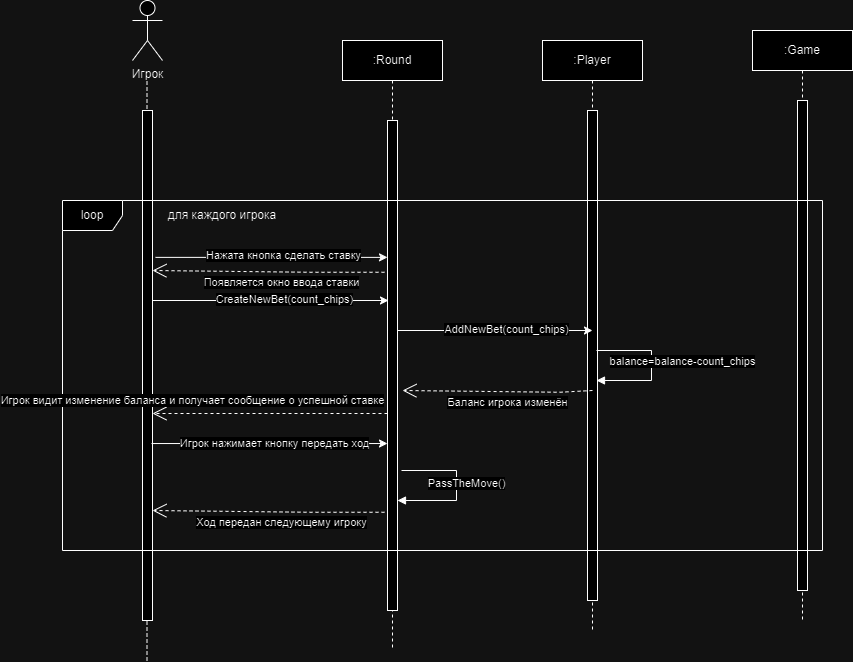

The diagram above was exported from draw.io. Its source (the exported page's mxGraphModel, read from the mxfile embedded in the PNG):
<mxGraphModel dx="2261" dy="759" grid="1" gridSize="10" guides="1" tooltips="1" connect="1" arrows="1" fold="1" page="1" pageScale="1" pageWidth="827" pageHeight="1169" math="0" shadow="0">
  <root>
    <mxCell id="0" />
    <mxCell id="1" parent="0" />
    <mxCell id="Nh3VWJXkVabxZ7JgQeSs-1" value=":Game" style="shape=umlLifeline;perimeter=lifelinePerimeter;whiteSpace=wrap;html=1;container=0;dropTarget=0;collapsible=0;recursiveResize=0;outlineConnect=0;portConstraint=eastwest;newEdgeStyle={&quot;edgeStyle&quot;:&quot;elbowEdgeStyle&quot;,&quot;elbow&quot;:&quot;vertical&quot;,&quot;curved&quot;:0,&quot;rounded&quot;:0};" vertex="1" parent="1">
      <mxGeometry x="710" y="40" width="100" height="590" as="geometry" />
    </mxCell>
    <mxCell id="Nh3VWJXkVabxZ7JgQeSs-2" value="&lt;span style=&quot;color: rgba(0, 0, 0, 0); font-family: monospace; font-size: 0px; text-align: start;&quot;&gt;%3CmxGraphModel%3E%3Croot%3E%3CmxCell%20id%3D%220%22%2F%3E%3CmxCell%20id%3D%221%22%20parent%3D%220%22%2F%3E%3CmxCell%20id%3D%222%22%20value%3D%22%3AObject%22%20style%3D%22shape%3DumlLifeline%3Bperimeter%3DlifelinePerimeter%3BwhiteSpace%3Dwrap%3Bhtml%3D1%3Bcontainer%3D0%3BdropTarget%3D0%3Bcollapsible%3D0%3BrecursiveResize%3D0%3BoutlineConnect%3D0%3BportConstraint%3Deastwest%3BnewEdgeStyle%3D%7B%26quot%3BedgeStyle%26quot%3B%3A%26quot%3BelbowEdgeStyle%26quot%3B%2C%26quot%3Belbow%26quot%3B%3A%26quot%3Bvertical%26quot%3B%2C%26quot%3Bcurved%26quot%3B%3A0%2C%26quot%3Brounded%26quot%3B%3A0%7D%3B%22%20vertex%3D%221%22%20parent%3D%221%22%3E%3CmxGeometry%20x%3D%22120%22%20y%3D%2240%22%20width%3D%22100%22%20height%3D%22300%22%20as%3D%22geometry%22%2F%3E%3C%2FmxCell%3E%3CmxCell%20id%3D%223%22%20value%3D%22%22%20style%3D%22html%3D1%3Bpoints%3D%5B%5D%3Bperimeter%3DorthogonalPerimeter%3BoutlineConnect%3D0%3BtargetShapes%3DumlLifeline%3BportConstraint%3Deastwest%3BnewEdgeStyle%3D%7B%26quot%3BedgeStyle%26quot%3B%3A%26quot%3BelbowEdgeStyle%26quot%3B%2C%26quot%3Belbow%26quot%3B%3A%26quot%3Bvertical%26quot%3B%2C%26quot%3Bcurved%26quot%3B%3A0%2C%26quot%3Brounded%26quot%3B%3A0%7D%3B%22%20vertex%3D%221%22%20parent%3D%222%22%3E%3CmxGeometry%20x%3D%2245%22%20y%3D%2270%22%20width%3D%2210%22%20height%3D%22190%22%20as%3D%22geometry%22%2F%3E%3C%2FmxCell%3E%3CmxCell%20id%3D%224%22%20value%3D%22%22%20style%3D%22html%3D1%3Bpoints%3D%5B%5D%3Bperimeter%3DorthogonalPerimeter%3BoutlineConnect%3D0%3BtargetShapes%3DumlLifeline%3BportConstraint%3Deastwest%3BnewEdgeStyle%3D%7B%26quot%3BedgeStyle%26quot%3B%3A%26quot%3BelbowEdgeStyle%26quot%3B%2C%26quot%3Belbow%26quot%3B%3A%26quot%3Bvertical%26quot%3B%2C%26quot%3Bcurved%26quot%3B%3A0%2C%26quot%3Brounded%26quot%3B%3A0%7D%3B%22%20vertex%3D%221%22%20parent%3D%222%22%3E%3CmxGeometry%20x%3D%2250%22%20y%3D%22120%22%20width%3D%2210%22%20height%3D%2280%22%20as%3D%22geometry%22%2F%3E%3C%2FmxCell%3E%3C%2Froot%3E%3C%2FmxGraphModel%3E&lt;/span&gt;" style="html=1;points=[];perimeter=orthogonalPerimeter;outlineConnect=0;targetShapes=umlLifeline;portConstraint=eastwest;newEdgeStyle={&quot;edgeStyle&quot;:&quot;elbowEdgeStyle&quot;,&quot;elbow&quot;:&quot;vertical&quot;,&quot;curved&quot;:0,&quot;rounded&quot;:0};" vertex="1" parent="Nh3VWJXkVabxZ7JgQeSs-1">
      <mxGeometry x="45" y="70" width="10" height="490" as="geometry" />
    </mxCell>
    <mxCell id="K32rbfefEH05NnCS_kW--83" value="" style="endArrow=none;dashed=1;html=1;rounded=0;" parent="1" edge="1">
      <mxGeometry width="50" height="50" relative="1" as="geometry">
        <mxPoint x="104.5" y="670" as="sourcePoint" />
        <mxPoint x="104.5" y="90" as="targetPoint" />
        <Array as="points">
          <mxPoint x="104.5" y="140" />
        </Array>
      </mxGeometry>
    </mxCell>
    <mxCell id="K32rbfefEH05NnCS_kW--86" value=":Player" style="shape=umlLifeline;perimeter=lifelinePerimeter;whiteSpace=wrap;html=1;container=0;dropTarget=0;collapsible=0;recursiveResize=0;outlineConnect=0;portConstraint=eastwest;newEdgeStyle={&quot;edgeStyle&quot;:&quot;elbowEdgeStyle&quot;,&quot;elbow&quot;:&quot;vertical&quot;,&quot;curved&quot;:0,&quot;rounded&quot;:0};" parent="1" vertex="1">
      <mxGeometry x="500" y="50" width="100" height="590" as="geometry" />
    </mxCell>
    <mxCell id="K32rbfefEH05NnCS_kW--87" value="&lt;span style=&quot;color: rgba(0, 0, 0, 0); font-family: monospace; font-size: 0px; text-align: start;&quot;&gt;%3CmxGraphModel%3E%3Croot%3E%3CmxCell%20id%3D%220%22%2F%3E%3CmxCell%20id%3D%221%22%20parent%3D%220%22%2F%3E%3CmxCell%20id%3D%222%22%20value%3D%22%3AObject%22%20style%3D%22shape%3DumlLifeline%3Bperimeter%3DlifelinePerimeter%3BwhiteSpace%3Dwrap%3Bhtml%3D1%3Bcontainer%3D0%3BdropTarget%3D0%3Bcollapsible%3D0%3BrecursiveResize%3D0%3BoutlineConnect%3D0%3BportConstraint%3Deastwest%3BnewEdgeStyle%3D%7B%26quot%3BedgeStyle%26quot%3B%3A%26quot%3BelbowEdgeStyle%26quot%3B%2C%26quot%3Belbow%26quot%3B%3A%26quot%3Bvertical%26quot%3B%2C%26quot%3Bcurved%26quot%3B%3A0%2C%26quot%3Brounded%26quot%3B%3A0%7D%3B%22%20vertex%3D%221%22%20parent%3D%221%22%3E%3CmxGeometry%20x%3D%22120%22%20y%3D%2240%22%20width%3D%22100%22%20height%3D%22300%22%20as%3D%22geometry%22%2F%3E%3C%2FmxCell%3E%3CmxCell%20id%3D%223%22%20value%3D%22%22%20style%3D%22html%3D1%3Bpoints%3D%5B%5D%3Bperimeter%3DorthogonalPerimeter%3BoutlineConnect%3D0%3BtargetShapes%3DumlLifeline%3BportConstraint%3Deastwest%3BnewEdgeStyle%3D%7B%26quot%3BedgeStyle%26quot%3B%3A%26quot%3BelbowEdgeStyle%26quot%3B%2C%26quot%3Belbow%26quot%3B%3A%26quot%3Bvertical%26quot%3B%2C%26quot%3Bcurved%26quot%3B%3A0%2C%26quot%3Brounded%26quot%3B%3A0%7D%3B%22%20vertex%3D%221%22%20parent%3D%222%22%3E%3CmxGeometry%20x%3D%2245%22%20y%3D%2270%22%20width%3D%2210%22%20height%3D%22190%22%20as%3D%22geometry%22%2F%3E%3C%2FmxCell%3E%3CmxCell%20id%3D%224%22%20value%3D%22%22%20style%3D%22html%3D1%3Bpoints%3D%5B%5D%3Bperimeter%3DorthogonalPerimeter%3BoutlineConnect%3D0%3BtargetShapes%3DumlLifeline%3BportConstraint%3Deastwest%3BnewEdgeStyle%3D%7B%26quot%3BedgeStyle%26quot%3B%3A%26quot%3BelbowEdgeStyle%26quot%3B%2C%26quot%3Belbow%26quot%3B%3A%26quot%3Bvertical%26quot%3B%2C%26quot%3Bcurved%26quot%3B%3A0%2C%26quot%3Brounded%26quot%3B%3A0%7D%3B%22%20vertex%3D%221%22%20parent%3D%222%22%3E%3CmxGeometry%20x%3D%2250%22%20y%3D%22120%22%20width%3D%2210%22%20height%3D%2280%22%20as%3D%22geometry%22%2F%3E%3C%2FmxCell%3E%3C%2Froot%3E%3C%2FmxGraphModel%3E&lt;/span&gt;" style="html=1;points=[];perimeter=orthogonalPerimeter;outlineConnect=0;targetShapes=umlLifeline;portConstraint=eastwest;newEdgeStyle={&quot;edgeStyle&quot;:&quot;elbowEdgeStyle&quot;,&quot;elbow&quot;:&quot;vertical&quot;,&quot;curved&quot;:0,&quot;rounded&quot;:0};" parent="K32rbfefEH05NnCS_kW--86" vertex="1">
      <mxGeometry x="45" y="70" width="10" height="490" as="geometry" />
    </mxCell>
    <mxCell id="K32rbfefEH05NnCS_kW--88" value="Игрок" style="shape=umlActor;verticalLabelPosition=bottom;verticalAlign=top;html=1;outlineConnect=0;" parent="1" vertex="1">
      <mxGeometry x="90" y="10" width="30" height="60" as="geometry" />
    </mxCell>
    <mxCell id="K32rbfefEH05NnCS_kW--89" value="" style="rounded=0;whiteSpace=wrap;html=1;" parent="1" vertex="1">
      <mxGeometry x="100" y="120" width="10" height="510" as="geometry" />
    </mxCell>
    <mxCell id="K32rbfefEH05NnCS_kW--99" value=":Round" style="shape=umlLifeline;perimeter=lifelinePerimeter;whiteSpace=wrap;html=1;container=0;dropTarget=0;collapsible=0;recursiveResize=0;outlineConnect=0;portConstraint=eastwest;newEdgeStyle={&quot;edgeStyle&quot;:&quot;elbowEdgeStyle&quot;,&quot;elbow&quot;:&quot;vertical&quot;,&quot;curved&quot;:0,&quot;rounded&quot;:0};" parent="1" vertex="1">
      <mxGeometry x="300" y="50" width="100" height="610" as="geometry" />
    </mxCell>
    <mxCell id="K32rbfefEH05NnCS_kW--100" value="&lt;span style=&quot;color: rgba(0, 0, 0, 0); font-family: monospace; font-size: 0px; text-align: start;&quot;&gt;%3CmxGraphModel%3E%3Croot%3E%3CmxCell%20id%3D%220%22%2F%3E%3CmxCell%20id%3D%221%22%20parent%3D%220%22%2F%3E%3CmxCell%20id%3D%222%22%20value%3D%22%3AObject%22%20style%3D%22shape%3DumlLifeline%3Bperimeter%3DlifelinePerimeter%3BwhiteSpace%3Dwrap%3Bhtml%3D1%3Bcontainer%3D0%3BdropTarget%3D0%3Bcollapsible%3D0%3BrecursiveResize%3D0%3BoutlineConnect%3D0%3BportConstraint%3Deastwest%3BnewEdgeStyle%3D%7B%26quot%3BedgeStyle%26quot%3B%3A%26quot%3BelbowEdgeStyle%26quot%3B%2C%26quot%3Belbow%26quot%3B%3A%26quot%3Bvertical%26quot%3B%2C%26quot%3Bcurved%26quot%3B%3A0%2C%26quot%3Brounded%26quot%3B%3A0%7D%3B%22%20vertex%3D%221%22%20parent%3D%221%22%3E%3CmxGeometry%20x%3D%22120%22%20y%3D%2240%22%20width%3D%22100%22%20height%3D%22300%22%20as%3D%22geometry%22%2F%3E%3C%2FmxCell%3E%3CmxCell%20id%3D%223%22%20value%3D%22%22%20style%3D%22html%3D1%3Bpoints%3D%5B%5D%3Bperimeter%3DorthogonalPerimeter%3BoutlineConnect%3D0%3BtargetShapes%3DumlLifeline%3BportConstraint%3Deastwest%3BnewEdgeStyle%3D%7B%26quot%3BedgeStyle%26quot%3B%3A%26quot%3BelbowEdgeStyle%26quot%3B%2C%26quot%3Belbow%26quot%3B%3A%26quot%3Bvertical%26quot%3B%2C%26quot%3Bcurved%26quot%3B%3A0%2C%26quot%3Brounded%26quot%3B%3A0%7D%3B%22%20vertex%3D%221%22%20parent%3D%222%22%3E%3CmxGeometry%20x%3D%2245%22%20y%3D%2270%22%20width%3D%2210%22%20height%3D%22190%22%20as%3D%22geometry%22%2F%3E%3C%2FmxCell%3E%3CmxCell%20id%3D%224%22%20value%3D%22%22%20style%3D%22html%3D1%3Bpoints%3D%5B%5D%3Bperimeter%3DorthogonalPerimeter%3BoutlineConnect%3D0%3BtargetShapes%3DumlLifeline%3BportConstraint%3Deastwest%3BnewEdgeStyle%3D%7B%26quot%3BedgeStyle%26quot%3B%3A%26quot%3BelbowEdgeStyle%26quot%3B%2C%26quot%3Belbow%26quot%3B%3A%26quot%3Bvertical%26quot%3B%2C%26quot%3Bcurved%26quot%3B%3A0%2C%26quot%3Brounded%26quot%3B%3A0%7D%3B%22%20vertex%3D%221%22%20parent%3D%222%22%3E%3CmxGeometry%20x%3D%2250%22%20y%3D%22120%22%20width%3D%2210%22%20height%3D%2280%22%20as%3D%22geometry%22%2F%3E%3C%2FmxCell%3E%3C%2Froot%3E%3C%2FmxGraphModel%3E&lt;/span&gt;" style="html=1;points=[];perimeter=orthogonalPerimeter;outlineConnect=0;targetShapes=umlLifeline;portConstraint=eastwest;newEdgeStyle={&quot;edgeStyle&quot;:&quot;elbowEdgeStyle&quot;,&quot;elbow&quot;:&quot;vertical&quot;,&quot;curved&quot;:0,&quot;rounded&quot;:0};" parent="K32rbfefEH05NnCS_kW--99" vertex="1">
      <mxGeometry x="45" y="80" width="10" height="490" as="geometry" />
    </mxCell>
    <mxCell id="K32rbfefEH05NnCS_kW--106" value="loop" style="shape=umlFrame;whiteSpace=wrap;html=1;pointerEvents=0;" parent="1" vertex="1">
      <mxGeometry x="20" y="210" width="760" height="350" as="geometry" />
    </mxCell>
    <mxCell id="K32rbfefEH05NnCS_kW--115" value="" style="endArrow=classic;html=1;rounded=0;" parent="1" edge="1">
      <mxGeometry width="50" height="50" relative="1" as="geometry">
        <mxPoint x="110" y="310" as="sourcePoint" />
        <mxPoint x="346" y="309.9999999999999" as="targetPoint" />
      </mxGeometry>
    </mxCell>
    <mxCell id="K32rbfefEH05NnCS_kW--116" value="CreateNewBet(count_chips)" style="edgeLabel;html=1;align=center;verticalAlign=middle;resizable=0;points=[];" parent="K32rbfefEH05NnCS_kW--115" connectable="0" vertex="1">
      <mxGeometry x="0.1087" y="2" relative="1" as="geometry">
        <mxPoint as="offset" />
      </mxGeometry>
    </mxCell>
    <mxCell id="K32rbfefEH05NnCS_kW--117" value="" style="endArrow=classic;html=1;rounded=0;" parent="1" source="K32rbfefEH05NnCS_kW--100" edge="1">
      <mxGeometry width="50" height="50" relative="1" as="geometry">
        <mxPoint x="400" y="339.9999999999999" as="sourcePoint" />
        <mxPoint x="550" y="340" as="targetPoint" />
      </mxGeometry>
    </mxCell>
    <mxCell id="K32rbfefEH05NnCS_kW--118" value="AddNewBet(count_chips)" style="edgeLabel;html=1;align=center;verticalAlign=middle;resizable=0;points=[];" parent="K32rbfefEH05NnCS_kW--117" connectable="0" vertex="1">
      <mxGeometry x="0.1087" y="2" relative="1" as="geometry">
        <mxPoint as="offset" />
      </mxGeometry>
    </mxCell>
    <mxCell id="K32rbfefEH05NnCS_kW--119" value="balance=balance-count_chips" style="html=1;verticalAlign=bottom;endArrow=block;edgeStyle=elbowEdgeStyle;elbow=horizontal;curved=0;rounded=0;" parent="1" edge="1">
      <mxGeometry x="0.0714" y="31" relative="1" as="geometry">
        <mxPoint x="554" y="360" as="sourcePoint" />
        <Array as="points">
          <mxPoint x="609" y="390" />
        </Array>
        <mxPoint x="554" y="390" as="targetPoint" />
        <mxPoint as="offset" />
      </mxGeometry>
    </mxCell>
    <mxCell id="K32rbfefEH05NnCS_kW--120" value="Игрок видит изменение баланса и получает сообщение о успешной ставке" style="endArrow=open;endSize=12;dashed=1;html=1;rounded=0;" parent="1" edge="1" source="K32rbfefEH05NnCS_kW--100">
      <mxGeometry x="0.6596" y="-13" width="160" relative="1" as="geometry">
        <mxPoint x="546" y="423" as="sourcePoint" />
        <mxPoint x="110" y="423" as="targetPoint" />
        <Array as="points">
          <mxPoint x="340" y="423" />
        </Array>
        <mxPoint as="offset" />
      </mxGeometry>
    </mxCell>
    <mxCell id="K32rbfefEH05NnCS_kW--124" value="для каждого игрока" style="text;html=1;align=center;verticalAlign=middle;whiteSpace=wrap;rounded=0;" parent="1" vertex="1">
      <mxGeometry x="110" y="210" width="140" height="30" as="geometry" />
    </mxCell>
    <mxCell id="K32rbfefEH05NnCS_kW--134" value="Ход передан следующему игроку" style="endArrow=open;endSize=12;dashed=1;html=1;rounded=0;entryX=1.3;entryY=0.976;entryDx=0;entryDy=0;entryPerimeter=0;" parent="1" edge="1">
      <mxGeometry x="-0.1103" y="11" width="160" relative="1" as="geometry">
        <mxPoint x="342" y="521.76" as="sourcePoint" />
        <mxPoint x="110" y="520" as="targetPoint" />
        <Array as="points">
          <mxPoint x="267" y="521.76" />
        </Array>
        <mxPoint as="offset" />
      </mxGeometry>
    </mxCell>
    <mxCell id="VmO3DpY4DdasG9xkxoe0-1" value="PassTheMove()" style="html=1;verticalAlign=bottom;endArrow=block;edgeStyle=elbowEdgeStyle;elbow=horizontal;curved=0;rounded=0;" parent="1" edge="1">
      <mxGeometry x="0.0714" y="10" relative="1" as="geometry">
        <mxPoint x="359" y="480" as="sourcePoint" />
        <Array as="points">
          <mxPoint x="414" y="510" />
        </Array>
        <mxPoint x="355" y="510" as="targetPoint" />
        <mxPoint as="offset" />
      </mxGeometry>
    </mxCell>
    <mxCell id="Nh3VWJXkVabxZ7JgQeSs-3" value="" style="endArrow=classic;html=1;rounded=0;exitX=1.3;exitY=0.288;exitDx=0;exitDy=0;exitPerimeter=0;" edge="1" parent="1" source="K32rbfefEH05NnCS_kW--89" target="K32rbfefEH05NnCS_kW--100">
      <mxGeometry width="50" height="50" relative="1" as="geometry">
        <mxPoint x="390" y="320" as="sourcePoint" />
        <mxPoint x="440" y="270" as="targetPoint" />
      </mxGeometry>
    </mxCell>
    <mxCell id="Nh3VWJXkVabxZ7JgQeSs-4" value="Нажата кнопка сделать ставку" style="edgeLabel;html=1;align=center;verticalAlign=middle;resizable=0;points=[];" vertex="1" connectable="0" parent="Nh3VWJXkVabxZ7JgQeSs-3">
      <mxGeometry x="0.2241" y="2" relative="1" as="geometry">
        <mxPoint x="-15" as="offset" />
      </mxGeometry>
    </mxCell>
    <mxCell id="Nh3VWJXkVabxZ7JgQeSs-5" value="Появляется окно ввода ставки" style="endArrow=open;endSize=12;dashed=1;html=1;rounded=0;entryX=1.3;entryY=0.976;entryDx=0;entryDy=0;entryPerimeter=0;" edge="1" parent="1">
      <mxGeometry x="-0.1103" y="11" width="160" relative="1" as="geometry">
        <mxPoint x="342" y="281.76" as="sourcePoint" />
        <mxPoint x="110" y="280" as="targetPoint" />
        <Array as="points">
          <mxPoint x="267" y="281.76" />
        </Array>
        <mxPoint as="offset" />
      </mxGeometry>
    </mxCell>
    <mxCell id="Nh3VWJXkVabxZ7JgQeSs-6" value="Баланс игрока изменён" style="endArrow=open;endSize=12;dashed=1;html=1;rounded=0;entryX=1.3;entryY=0.976;entryDx=0;entryDy=0;entryPerimeter=0;" edge="1" parent="1">
      <mxGeometry x="-0.1103" y="11" width="160" relative="1" as="geometry">
        <mxPoint x="550" y="400" as="sourcePoint" />
        <mxPoint x="360" y="400" as="targetPoint" />
        <Array as="points">
          <mxPoint x="517" y="401.76" />
        </Array>
        <mxPoint as="offset" />
      </mxGeometry>
    </mxCell>
    <mxCell id="Nh3VWJXkVabxZ7JgQeSs-9" value="" style="endArrow=classic;html=1;rounded=0;exitX=0.9;exitY=0.653;exitDx=0;exitDy=0;exitPerimeter=0;" edge="1" parent="1" source="K32rbfefEH05NnCS_kW--89" target="K32rbfefEH05NnCS_kW--100">
      <mxGeometry width="50" height="50" relative="1" as="geometry">
        <mxPoint x="170" y="500" as="sourcePoint" />
        <mxPoint x="220" y="450" as="targetPoint" />
      </mxGeometry>
    </mxCell>
    <mxCell id="Nh3VWJXkVabxZ7JgQeSs-10" value="Игрок нажимает кнопку передать ход" style="edgeLabel;html=1;align=center;verticalAlign=middle;resizable=0;points=[];" vertex="1" connectable="0" parent="Nh3VWJXkVabxZ7JgQeSs-9">
      <mxGeometry x="0.0339" y="1" relative="1" as="geometry">
        <mxPoint as="offset" />
      </mxGeometry>
    </mxCell>
  </root>
</mxGraphModel>